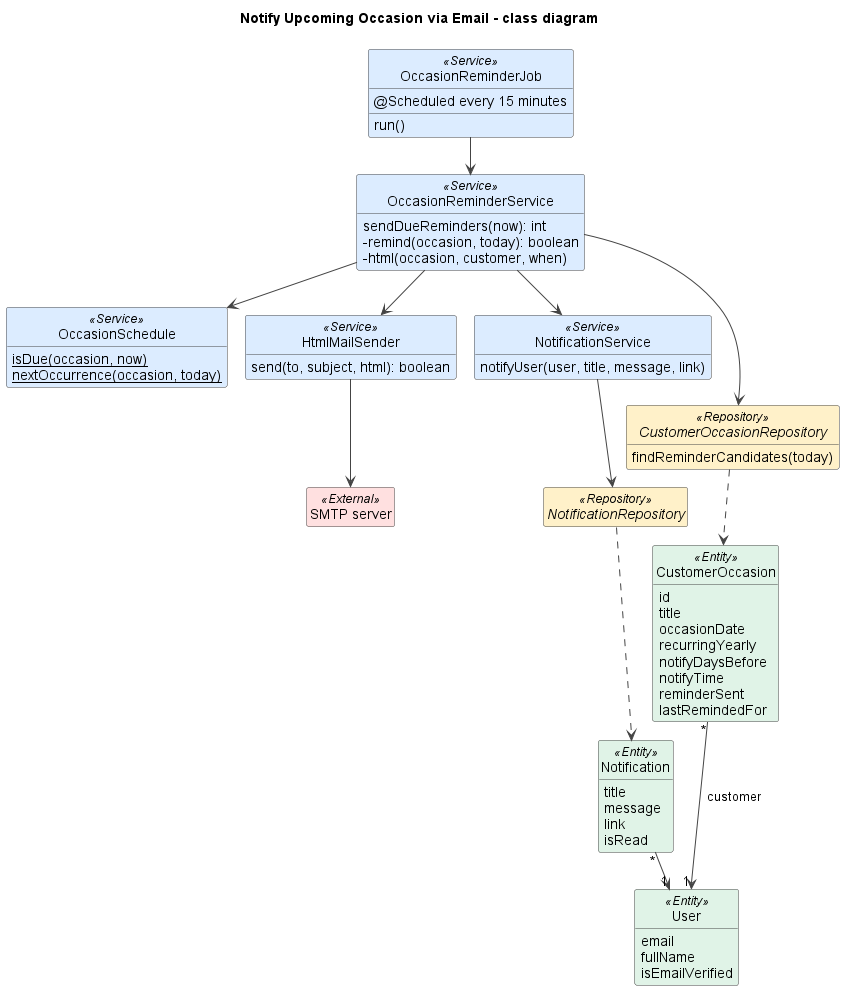

The diagram above was rendered by PlantUML. Its source (embedded in the PNG):
@startuml
!pragma layout smetana
title Notify Upcoming Occasion via Email - class diagram
skinparam shadowing false
skinparam defaultFontName Arial
skinparam wrapWidth 240
skinparam ArrowColor #444444
skinparam classAttributeIconSize 0
skinparam nodesep 45
skinparam ranksep 50
skinparam class {
  BackgroundColor #FFFFFF
  BorderColor #444444
  BackgroundColor<<View>> #EADCFF
  BackgroundColor<<Controller>> #D8F3DC
  BackgroundColor<<Service>> #DCECFF
  BackgroundColor<<Repository>> #FFF1C9
  BackgroundColor<<Entity>> #E0F3E7
  BackgroundColor<<External>> #FFE0E0
}
hide empty members
hide circle

class OccasionReminderJob <<Service>> {
  @Scheduled every 15 minutes
  run()
}
class OccasionReminderService <<Service>> {
  sendDueReminders(now): int
  -remind(occasion, today): boolean
  -html(occasion, customer, when)
}
class OccasionSchedule <<Service>> {
  {static} isDue(occasion, now)
  {static} nextOccurrence(occasion, today)
}
class HtmlMailSender <<Service>> {
  send(to, subject, html): boolean
}
class NotificationService <<Service>> {
  notifyUser(user, title, message, link)
}
interface CustomerOccasionRepository <<Repository>> {
  findReminderCandidates(today)
}
interface NotificationRepository <<Repository>>
class CustomerOccasion <<Entity>> {
  id
  title
  occasionDate
  recurringYearly
  notifyDaysBefore
  notifyTime
  reminderSent
  lastRemindedFor
}
class User <<Entity>> {
  email
  fullName
  isEmailVerified
}
class Notification <<Entity>> {
  title
  message
  link
  isRead
}
class "SMTP server" as SMTP <<External>>

OccasionReminderJob --> OccasionReminderService
OccasionReminderService --> CustomerOccasionRepository
OccasionReminderService --> OccasionSchedule
OccasionReminderService --> HtmlMailSender
OccasionReminderService --> NotificationService
NotificationService --> NotificationRepository
HtmlMailSender --> SMTP
CustomerOccasionRepository ..> CustomerOccasion
NotificationRepository ..> Notification
CustomerOccasion "*" --> "1" User : customer
Notification "*" --> "1" User

@enduml